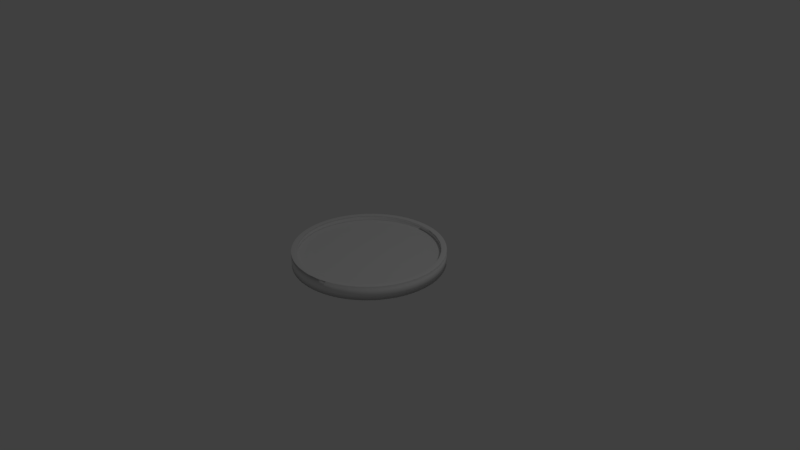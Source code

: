 # Source: WallClock.blend  (saved by Blender 2.79.0; exported with 4.5.12 LTS)
import bpy
from mathutils import Matrix  # noqa: F401  (used for matrix-valued properties, if any)

bpy.ops.wm.read_factory_settings(use_empty=True)
scene = bpy.context.scene
scene.name = 'Scene'

# ---- collections
col_collection_1 = bpy.data.collections.new('Collection 1'); scene.collection.children.link(col_collection_1)

# ---- world
world_world = bpy.data.worlds.new('World'); scene.world = world_world
world_world.color = (0.05088, 0.05088, 0.05088)
world_world.use_sun_shadow = False
world_world.sun_shadow_jitter_overblur = 0.0
world_world.cycles.sampling_method = 'MANUAL'

# ---- cameras
cam_camera = bpy.data.cameras.new('Camera')
cam_camera.clip_end = 100.0
cam_camera.lens = 35.0
cam_camera.sensor_width = 32.0
cam_camera.sensor_height = 18.0
cam_camera.ortho_scale = 7.314
cam_camera.dof.focus_distance = 0.0
cam_camera.dof.aperture_fstop = 128.0

# ---- lights
light_lamp = bpy.data.lights.new('Lamp', 'POINT')
light_lamp.transmission_factor = 0.0
light_lamp.cutoff_distance = 30.0
light_lamp.energy = 100.0
light_lamp.shadow_buffer_clip_start = 1.001
light_lamp.shadow_soft_size = 0.1
light_lamp.shadow_maximum_resolution = 0.006
light_lamp.use_absolute_resolution = True

# ---- meshes
me_x = bpy.data.meshes.new('Цилиндр')
me_x.from_pydata([(0.09755, 0.9904, 0.0), (0.2889, 0.9523, 0.0), (0.4691, 0.8777, 0.0), (0.6313, 0.7693, 0.0), (0.7693, 0.6313, 0.0), (0.8777, 0.4691, 0.0), (0.9523, 0.2889, 0.0), (0.9904, 0.09755, 0.0), (0.9904, -0.09755, 0.0), (0.9523, -0.2889, 0.0), (0.8777, -0.4691, 0.0), (0.7693, -0.6313, 0.0), (0.6313, -0.7693, 0.0), (0.4691, -0.8777, 0.0), (0.2889, -0.9523, 0.0), (0.09754, -0.9904, 0.0), (-0.09755, -0.9904, 0.0), (-0.2889, -0.9523, 0.0), (-0.4691, -0.8777, 0.0), (-0.6313, -0.7693, 0.0), (-0.7693, -0.6313, 0.0), (-0.8777, -0.4691, 0.0), (-0.9523, -0.2889, 0.0), (-0.9904, -0.09754, 0.0), (-0.9904, 0.09755, 0.0), (-0.9523, 0.2889, 0.0), (-0.8777, 0.4691, 0.0), (-0.7693, 0.6313, 0.0), (-0.6313, 0.7693, 0.0), (-0.4691, 0.8777, 0.0), (0.7422, 0.6091, 1.0), (-0.2889, 0.9523, 0.0), (-0.09754, 0.9904, 0.0), (1.187e-07, 2.85e-07, -1.0), (-0.8854, 0.2686, 0.6456), (0.4526, -0.8468, 1.0), (-0.9188, -0.2787, 1.0), (0.09412, 0.9556, 1.0), (-0.09411, 0.9556, 1.0), (0.9188, -0.2787, 1.0), (-0.4526, -0.8468, 1.0), (-0.7422, 0.6091, 1.0), (0.8468, 0.4526, 1.0), (0.2787, -0.9188, 1.0), (-0.9556, -0.09411, 1.0), (0.2787, 0.9188, 1.0), (0.8468, -0.4526, 1.0), (-0.6091, -0.7422, 1.0), (-0.6091, 0.7422, 1.0), (0.9188, 0.2787, 1.0), (0.09412, -0.9556, 1.0), (-0.9556, 0.09412, 1.0), (0.4526, 0.8468, 1.0), (0.7422, -0.6091, 1.0), (-0.7422, -0.6091, 1.0), (-0.4526, 0.8468, 1.0), (0.9556, 0.09412, 1.0), (-0.09412, -0.9556, 1.0), (-0.9188, 0.2787, 1.0), (0.6091, 0.7422, 1.0), (0.6091, -0.7422, 1.0), (-0.8468, -0.4526, 1.0), (-0.2787, 0.9188, 1.0), (0.9556, -0.09412, 1.0), (-0.2787, -0.9188, 1.0), (-0.8468, 0.4526, 1.0), (1.006e-07, 3.185e-07, 0.2912), (0.5869, -0.7152, 0.6456), (-0.816, 0.4361, 0.6456), (0.4361, -0.816, 0.6456), (0.09069, 0.9207, 0.6456), (-0.7152, 0.5869, 0.6456), (0.2686, -0.8854, 0.6456), (0.2686, 0.8854, 0.6456), (-0.5869, 0.7152, 0.6456), (0.09069, -0.9207, 0.6456), (0.4361, 0.816, 0.6456), (-0.4361, 0.816, 0.6456), (-0.09069, -0.9207, 0.6456), (0.5869, 0.7152, 0.6456), (-0.2686, 0.8854, 0.6456), (-0.2686, -0.8854, 0.6456), (0.7152, 0.5869, 0.6456), (-0.09068, 0.9207, 0.6456), (-0.4361, -0.816, 0.6456), (0.816, 0.4361, 0.6456), (-0.5869, -0.7152, 0.6456), (0.8854, 0.2686, 0.6456), (-0.7152, -0.5869, 0.6456), (0.9207, 0.09069, 0.6456), (-0.816, -0.4361, 0.6456), (0.9207, -0.09069, 0.6456), (-0.8854, -0.2686, 0.6456), (0.8854, -0.2686, 0.6456), (-0.9207, -0.09068, 0.6456), (0.816, -0.4361, 0.6456), (-0.9207, 0.09069, 0.6456), (0.7152, -0.5869, 0.6456), (0.09755, 0.9904, -1.0), (0.09755, 0.9904, 1.0), (1.881e-07, 0.9952, 0.0), (0.1942, 0.9761, 0.0), (0.2889, 0.9523, -1.0), (0.2889, 0.9523, 1.0), (0.3808, 0.9194, 0.0), (0.4691, 0.8777, -1.0), (0.4691, 0.8777, 1.0), (0.5529, 0.8275, 0.0), (0.6313, 0.7693, -1.0), (0.6313, 0.7693, 1.0), (0.7037, 0.7037, 0.0), (0.7693, 0.6313, -1.0), (0.7693, 0.6313, 1.0), (0.8275, 0.5529, 0.0), (0.8777, 0.4691, -1.0), (0.8777, 0.4691, 1.0), (0.9194, 0.3808, 0.0), (0.9523, 0.2889, -1.0), (0.9523, 0.2889, 1.0), (0.9761, 0.1942, 0.0), (0.9904, 0.09755, -1.0), (0.9904, 0.09755, 1.0), (0.9952, 7.637e-08, 0.0), (0.9904, -0.09755, -1.0), (0.9904, -0.09755, 1.0), (0.9761, -0.1942, 0.0), (0.9523, -0.2889, -1.0), (0.9523, -0.2889, 1.0), (0.9194, -0.3808, 0.0), (0.8777, -0.4691, -1.0), (0.8777, -0.4691, 1.0), (0.8275, -0.5529, 0.0), (0.7693, -0.6313, -1.0), (0.7693, -0.6313, 1.0), (0.7037, -0.7037, 0.0), (0.6313, -0.7693, -1.0), (0.6313, -0.7693, 1.0), (0.5529, -0.8275, 0.0), (0.4691, -0.8777, -1.0), (0.4691, -0.8777, 1.0), (0.3808, -0.9194, 0.0), (0.2889, -0.9523, -1.0), (0.2889, -0.9523, 1.0), (0.1942, -0.9761, 0.0), (0.09754, -0.9904, -1.0), (0.09754, -0.9904, 1.0), (-3.241e-07, -0.9952, 0.0), (-0.09755, -0.9904, -1.0), (-0.09755, -0.9904, 1.0), (-0.1942, -0.9761, 0.0), (-0.2889, -0.9523, -1.0), (-0.2889, -0.9523, 1.0), (-0.3808, -0.9194, 0.0), (-0.4691, -0.8777, -1.0), (-0.4691, -0.8777, 1.0), (-0.5529, -0.8275, 0.0), (-0.6313, -0.7693, -1.0), (-0.6313, -0.7693, 1.0), (-0.7037, -0.7037, 0.0), (-0.7693, -0.6313, -1.0), (-0.7693, -0.6313, 1.0), (-0.8275, -0.5529, 0.0), (-0.8777, -0.4691, -1.0), (-0.8777, -0.4691, 1.0), (-0.9194, -0.3808, 0.0), (-0.9523, -0.2889, -1.0), (-0.9523, -0.2889, 1.0), (-0.9761, -0.1942, 0.0), (-0.9904, -0.09754, -1.0), (-0.9904, -0.09754, 1.0), (-0.9952, 9.593e-07, 0.0), (-0.9904, 0.09755, -1.0), (-0.9904, 0.09755, 1.0), (-0.9761, 0.1942, 0.0), (-0.9523, 0.2889, -1.0), (-0.9523, 0.2889, 1.0), (-0.9194, 0.3808, 0.0), (-0.8777, 0.4691, -1.0), (-0.8777, 0.4691, 1.0), (-0.8275, 0.5529, 0.0), (-0.7693, 0.6313, -1.0), (-0.7693, 0.6313, 1.0), (-0.7037, 0.7037, 0.0), (-0.6313, 0.7693, -1.0), (-0.6313, 0.7693, 1.0), (-0.5529, 0.8275, 0.0), (-0.4691, 0.8777, -1.0), (-0.4691, 0.8777, 1.0), (-0.3808, 0.9194, 0.0), (-0.2889, 0.9523, -1.0), (-0.2889, 0.9523, 1.0), (-0.1942, 0.9761, 0.0), (-0.09754, 0.9904, -1.0), (-0.09754, 0.9904, 1.0), (0.09069, 0.9207, 1.0), (0.2686, 0.8854, 1.0), (0.4361, 0.816, 1.0), (0.5869, 0.7152, 1.0), (0.7152, 0.5869, 1.0), (0.816, 0.4361, 1.0), (0.8854, 0.2686, 1.0), (0.9207, 0.09069, 1.0), (0.9207, -0.09069, 1.0), (0.8854, -0.2686, 1.0), (0.816, -0.4361, 1.0), (0.7152, -0.5869, 1.0), (0.5869, -0.7152, 1.0), (0.4361, -0.816, 1.0), (0.2686, -0.8854, 1.0), (0.09069, -0.9207, 1.0), (-0.09069, -0.9207, 1.0), (-0.2686, -0.8854, 1.0), (-0.4361, -0.816, 1.0), (-0.5869, -0.7152, 1.0), (-0.7152, -0.5869, 1.0), (-0.816, -0.4361, 1.0), (-0.8854, -0.2686, 1.0), (-0.9207, -0.09068, 1.0), (-0.9207, 0.09069, 1.0), (-0.8854, 0.2686, 1.0), (-0.816, 0.4361, 1.0), (-0.7152, 0.5869, 1.0), (-0.5869, 0.7152, 1.0), (-0.4361, 0.816, 1.0), (-0.2686, 0.8854, 1.0), (-0.09068, 0.9207, 1.0), (0.679, 0.679, 1.0), (0.7984, 0.5335, 1.0), (0.5335, -0.7984, 1.0), (0.3675, -0.8871, 1.0), (-0.8871, -0.3675, 1.0), (-0.9418, -0.1873, 1.0), (1.863e-07, 0.9602, 1.0), (0.1873, 0.9418, 1.0), (-0.1873, 0.9418, 1.0), (0.9418, -0.1873, 1.0), (0.8871, -0.3675, 1.0), (-0.3675, -0.8871, 1.0), (-0.5335, -0.7984, 1.0), (-0.7984, 0.5335, 1.0), (-0.679, 0.679, 1.0), (0.8871, 0.3675, 1.0), (0.1873, -0.9418, 1.0), (-0.9602, 9.388e-07, 1.0), (0.3675, 0.8871, 1.0), (0.7984, -0.5335, 1.0), (-0.679, -0.679, 1.0), (-0.5335, 0.7984, 1.0), (0.9418, 0.1873, 1.0), (-3.111e-07, -0.9602, 1.0), (-0.9418, 0.1873, 1.0), (0.5335, 0.7984, 1.0), (0.679, -0.679, 1.0), (-0.7984, -0.5335, 1.0), (-0.3675, 0.8871, 1.0), (0.9602, 8.382e-08, 1.0), (-0.1873, -0.9418, 1.0), (-0.8871, 0.3675, 1.0), (0.09069, 0.9207, 0.2912), (0.2686, 0.8854, 0.2912), (0.4361, 0.816, 0.2912), (0.5869, 0.7152, 0.2912), (0.7152, 0.5869, 0.2912), (0.816, 0.4361, 0.2912), (0.8854, 0.2686, 0.2912), (0.9207, 0.09069, 0.2912), (0.9207, -0.09069, 0.2912), (0.8854, -0.2686, 0.2912), (0.816, -0.4361, 0.2912), (0.7152, -0.5869, 0.2912), (0.5869, -0.7152, 0.2912), (0.4361, -0.816, 0.2912), (0.2686, -0.8854, 0.2912), (0.09069, -0.9207, 0.2912), (-0.09069, -0.9207, 0.2912), (-0.2686, -0.8854, 0.2912), (-0.4361, -0.816, 0.2912), (-0.5869, -0.7152, 0.2912), (-0.7152, -0.5869, 0.2912), (-0.816, -0.4361, 0.2912), (-0.8854, -0.2686, 0.2912), (-0.9207, -0.09068, 0.2912), (-0.9207, 0.09069, 0.2912), (-0.8854, 0.2686, 0.2912), (-0.816, 0.4361, 0.2912), (-0.7152, 0.5869, 0.2912), (-0.5869, 0.7152, 0.2912), (-0.4361, 0.816, 0.2912), (-0.2686, 0.8854, 0.2912), (-0.09068, 0.9207, 0.2912), (-0.9074, 0.1805, 0.6456), (-0.8548, 0.3541, 0.6456), (0.6542, -0.6542, 0.6456), (0.514, -0.7693, 0.6456), (-0.7693, 0.514, 0.6456), (0.3541, -0.8548, 0.6456), (1.844e-07, 0.9252, 0.6456), (0.1805, 0.9074, 0.6456), (-0.6542, 0.6542, 0.6456), (0.1805, -0.9074, 0.6456), (0.3541, 0.8548, 0.6456), (-0.514, 0.7693, 0.6456), (-2.943e-07, -0.9252, 0.6456), (0.514, 0.7693, 0.6456), (-0.3541, 0.8548, 0.6456), (-0.1805, -0.9074, 0.6456), (0.6542, 0.6542, 0.6456), (-0.1805, 0.9074, 0.6456), (-0.3541, -0.8548, 0.6456), (0.7693, 0.514, 0.6456), (-0.514, -0.7693, 0.6456), (0.8548, 0.3541, 0.6456), (-0.6542, -0.6542, 0.6456), (0.9074, 0.1805, 0.6456), (-0.7693, -0.514, 0.6456), (0.9252, 8.941e-08, 0.6456), (-0.8548, -0.3541, 0.6456), (0.9074, -0.1805, 0.6456), (-0.9074, -0.1805, 0.6456), (0.8548, -0.3541, 0.6456), (-0.9252, 9.146e-07, 0.6456), (0.7693, -0.514, 0.6456), (1.881e-07, 0.9952, -1.0), (1.881e-07, 0.9952, 1.0), (0.1942, 0.9761, -1.0), (0.1942, 0.9761, 1.0), (0.3808, 0.9194, -1.0), (0.3808, 0.9194, 1.0), (0.5529, 0.8275, -1.0), (0.5529, 0.8275, 1.0), (0.7037, 0.7037, -1.0), (0.7037, 0.7037, 1.0), (0.8275, 0.5529, -1.0), (0.8275, 0.5529, 1.0), (0.9194, 0.3808, -1.0), (0.9194, 0.3808, 1.0), (0.9761, 0.1942, -1.0), (0.9761, 0.1942, 1.0), (0.9952, 7.525e-08, -1.0), (0.9952, 7.525e-08, 1.0), (0.9761, -0.1942, -1.0), (0.9761, -0.1942, 1.0), (0.9194, -0.3808, -1.0), (0.9194, -0.3808, 1.0), (0.8275, -0.5529, -1.0), (0.8275, -0.5529, 1.0), (0.7037, -0.7037, -1.0), (0.7037, -0.7037, 1.0), (0.5529, -0.8275, -1.0), (0.5529, -0.8275, 1.0), (0.3808, -0.9194, -1.0), (0.3808, -0.9194, 1.0), (0.1942, -0.9761, -1.0), (0.1942, -0.9761, 1.0), (-3.245e-07, -0.9952, -1.0), (-3.245e-07, -0.9952, 1.0), (-0.1942, -0.9761, -1.0), (-0.1942, -0.9761, 1.0), (-0.3808, -0.9194, -1.0), (-0.3808, -0.9194, 1.0), (-0.5529, -0.8275, -1.0), (-0.5529, -0.8275, 1.0), (-0.7037, -0.7037, -1.0), (-0.7037, -0.7037, 1.0), (-0.8275, -0.5529, -1.0), (-0.8275, -0.5529, 1.0), (-0.9194, -0.3808, -1.0), (-0.9194, -0.3808, 1.0), (-0.9761, -0.1942, -1.0), (-0.9761, -0.1942, 1.0), (-0.9952, 9.608e-07, -1.0), (-0.9952, 9.608e-07, 1.0), (-0.9761, 0.1942, -1.0), (-0.9761, 0.1942, 1.0), (-0.9194, 0.3808, -1.0), (-0.9194, 0.3808, 1.0), (-0.8275, 0.5529, -1.0), (-0.8275, 0.5529, 1.0), (-0.7037, 0.7037, -1.0), (-0.7037, 0.7037, 1.0), (-0.5529, 0.8275, -1.0), (-0.5529, 0.8275, 1.0), (-0.3808, 0.9194, -1.0), (-0.3808, 0.9194, 1.0), (-0.1942, 0.9761, -1.0), (-0.1942, 0.9761, 1.0), (0.1805, 0.9074, 1.0), (1.832e-07, 0.9252, 1.0), (0.3541, 0.8548, 1.0), (0.514, 0.7693, 1.0), (0.6542, 0.6542, 1.0), (0.7693, 0.514, 1.0), (0.8548, 0.3541, 1.0), (0.9074, 0.1805, 1.0), (0.9252, 9.002e-08, 1.0), (0.9074, -0.1805, 1.0), (0.8548, -0.3541, 1.0), (0.7693, -0.514, 1.0), (0.6542, -0.6542, 1.0), (0.514, -0.7693, 1.0), (0.3541, -0.8548, 1.0), (0.1805, -0.9074, 1.0), (-2.936e-07, -0.9252, 1.0), (-0.1805, -0.9074, 1.0), (-0.3541, -0.8548, 1.0), (-0.514, -0.7693, 1.0), (-0.6542, -0.6542, 1.0), (-0.7693, -0.514, 1.0), (-0.8548, -0.3541, 1.0), (-0.9074, -0.1805, 1.0), (-0.9252, 9.137e-07, 1.0), (-0.9074, 0.1805, 1.0), (-0.8548, 0.3541, 1.0), (-0.7693, 0.514, 1.0), (-0.6542, 0.6542, 1.0), (-0.514, 0.7693, 1.0), (-0.3541, 0.8548, 1.0), (-0.1805, 0.9074, 1.0), (0.1805, 0.9074, 0.2912), (1.832e-07, 0.9252, 0.2912), (0.3541, 0.8548, 0.2912), (0.514, 0.7693, 0.2912), (0.6542, 0.6542, 0.2912), (0.7693, 0.514, 0.2912), (0.8548, 0.3541, 0.2912), (0.9074, 0.1805, 0.2912), (0.9252, 9.002e-08, 0.2912), (0.9074, -0.1805, 0.2912), (0.8548, -0.3541, 0.2912), (0.7693, -0.514, 0.2912), (0.6542, -0.6542, 0.2912), (0.514, -0.7693, 0.2912), (0.3541, -0.8548, 0.2912), (0.1805, -0.9074, 0.2912), (-2.936e-07, -0.9252, 0.2912), (-0.1805, -0.9074, 0.2912), (-0.3541, -0.8548, 0.2912), (-0.514, -0.7693, 0.2912), (-0.6542, -0.6542, 0.2912), (-0.7693, -0.514, 0.2912), (-0.8548, -0.3541, 0.2912), (-0.9074, -0.1805, 0.2912), (-0.9252, 9.137e-07, 0.2912), (-0.9074, 0.1805, 0.2912), (-0.8548, 0.3541, 0.2912), (-0.7693, 0.514, 0.2912), (-0.6542, 0.6542, 0.2912), (-0.514, 0.7693, 0.2912), (-0.3541, 0.8548, 0.2912), (-0.1805, 0.9074, 0.2912)], [], [(0, 98, 322, 100), (0, 100, 323, 99), (0, 99, 325, 101), (0, 101, 324, 98), (1, 102, 324, 101), (1, 101, 325, 103), (1, 103, 327, 104), (1, 104, 326, 102), (2, 105, 326, 104), (2, 104, 327, 106), (2, 106, 329, 107), (2, 107, 328, 105), (3, 108, 328, 107), (3, 107, 329, 109), (3, 109, 331, 110), (3, 110, 330, 108), (4, 111, 330, 110), (4, 110, 331, 112), (4, 112, 333, 113), (4, 113, 332, 111), (5, 114, 332, 113), (5, 113, 333, 115), (5, 115, 335, 116), (5, 116, 334, 114), (6, 117, 334, 116), (6, 116, 335, 118), (6, 118, 337, 119), (6, 119, 336, 117), (7, 120, 336, 119), (7, 119, 337, 121), (7, 121, 339, 122), (7, 122, 338, 120), (8, 123, 338, 122), (8, 122, 339, 124), (8, 124, 341, 125), (8, 125, 340, 123), (9, 126, 340, 125), (9, 125, 341, 127), (9, 127, 343, 128), (9, 128, 342, 126), (10, 129, 342, 128), (10, 128, 343, 130), (10, 130, 345, 131), (10, 131, 344, 129), (11, 132, 344, 131), (11, 131, 345, 133), (11, 133, 347, 134), (11, 134, 346, 132), (12, 135, 346, 134), (12, 134, 347, 136), (12, 136, 349, 137), (12, 137, 348, 135), (13, 138, 348, 137), (13, 137, 349, 139), (13, 139, 351, 140), (13, 140, 350, 138), (14, 141, 350, 140), (14, 140, 351, 142), (14, 142, 353, 143), (14, 143, 352, 141), (15, 144, 352, 143), (15, 143, 353, 145), (15, 145, 355, 146), (15, 146, 354, 144), (16, 147, 354, 146), (16, 146, 355, 148), (16, 148, 357, 149), (16, 149, 356, 147), (17, 150, 356, 149), (17, 149, 357, 151), (17, 151, 359, 152), (17, 152, 358, 150), (18, 153, 358, 152), (18, 152, 359, 154), (18, 154, 361, 155), (18, 155, 360, 153), (19, 156, 360, 155), (19, 155, 361, 157), (19, 157, 363, 158), (19, 158, 362, 156), (20, 159, 362, 158), (20, 158, 363, 160), (20, 160, 365, 161), (20, 161, 364, 159), (21, 162, 364, 161), (21, 161, 365, 163), (21, 163, 367, 164), (21, 164, 366, 162), (22, 165, 366, 164), (22, 164, 367, 166), (22, 166, 369, 167), (22, 167, 368, 165), (23, 168, 368, 167), (23, 167, 369, 169), (23, 169, 371, 170), (23, 170, 370, 168), (24, 171, 370, 170), (24, 170, 371, 172), (24, 172, 373, 173), (24, 173, 372, 171), (25, 174, 372, 173), (25, 173, 373, 175), (25, 175, 375, 176), (25, 176, 374, 174), (26, 177, 374, 176), (26, 176, 375, 178), (26, 178, 377, 179), (26, 179, 376, 177), (27, 180, 376, 179), (27, 179, 377, 181), (27, 181, 379, 182), (27, 182, 378, 180), (28, 183, 378, 182), (28, 182, 379, 184), (28, 184, 381, 185), (28, 185, 380, 183), (29, 186, 380, 185), (29, 185, 381, 187), (29, 187, 383, 188), (29, 188, 382, 186), (30, 227, 333, 112), (30, 112, 331, 226), (30, 226, 390, 198), (30, 198, 391, 227), (31, 189, 382, 188), (31, 188, 383, 190), (31, 190, 385, 191), (31, 191, 384, 189), (32, 192, 384, 191), (32, 191, 385, 193), (32, 193, 323, 100), (32, 100, 322, 192), (33, 192, 322, 98), (33, 98, 324, 102), (33, 102, 326, 105), (33, 105, 328, 108), (33, 108, 330, 111), (33, 111, 332, 114), (33, 114, 334, 117), (33, 117, 336, 120), (33, 120, 338, 123), (33, 123, 340, 126), (33, 126, 342, 129), (33, 129, 344, 132), (33, 132, 346, 135), (33, 135, 348, 138), (33, 138, 350, 141), (33, 141, 352, 144), (33, 144, 354, 147), (33, 147, 356, 150), (33, 150, 358, 153), (33, 153, 360, 156), (33, 156, 362, 159), (33, 159, 364, 162), (33, 162, 366, 165), (33, 165, 368, 168), (33, 168, 370, 171), (33, 171, 372, 174), (33, 174, 374, 177), (33, 177, 376, 180), (33, 180, 378, 183), (33, 183, 380, 186), (33, 186, 382, 189), (33, 189, 384, 192), (34, 291, 412, 219), (34, 219, 411, 290), (34, 290, 443, 283), (34, 283, 444, 291), (35, 229, 351, 139), (35, 139, 349, 228), (35, 228, 399, 207), (35, 207, 400, 229), (36, 231, 369, 166), (36, 166, 367, 230), (36, 230, 408, 216), (36, 216, 409, 231), (37, 233, 325, 99), (37, 99, 323, 232), (37, 232, 387, 194), (37, 194, 386, 233), (38, 232, 323, 193), (38, 193, 385, 234), (38, 234, 417, 225), (38, 225, 387, 232), (39, 236, 343, 127), (39, 127, 341, 235), (39, 235, 395, 203), (39, 203, 396, 236), (40, 238, 361, 154), (40, 154, 359, 237), (40, 237, 404, 212), (40, 212, 405, 238), (41, 240, 379, 181), (41, 181, 377, 239), (41, 239, 413, 221), (41, 221, 414, 240), (42, 241, 335, 115), (42, 115, 333, 227), (42, 227, 391, 199), (42, 199, 392, 241), (43, 242, 353, 142), (43, 142, 351, 229), (43, 229, 400, 208), (43, 208, 401, 242), (44, 243, 371, 169), (44, 169, 369, 231), (44, 231, 409, 217), (44, 217, 410, 243), (45, 244, 327, 103), (45, 103, 325, 233), (45, 233, 386, 195), (45, 195, 388, 244), (46, 245, 345, 130), (46, 130, 343, 236), (46, 236, 396, 204), (46, 204, 397, 245), (47, 246, 363, 157), (47, 157, 361, 238), (47, 238, 405, 213), (47, 213, 406, 246), (48, 247, 381, 184), (48, 184, 379, 240), (48, 240, 414, 222), (48, 222, 415, 247), (49, 248, 337, 118), (49, 118, 335, 241), (49, 241, 392, 200), (49, 200, 393, 248), (50, 249, 355, 145), (50, 145, 353, 242), (50, 242, 401, 209), (50, 209, 402, 249), (51, 250, 373, 172), (51, 172, 371, 243), (51, 243, 410, 218), (51, 218, 411, 250), (52, 251, 329, 106), (52, 106, 327, 244), (52, 244, 388, 196), (52, 196, 389, 251), (53, 252, 347, 133), (53, 133, 345, 245), (53, 245, 397, 205), (53, 205, 398, 252), (54, 253, 365, 160), (54, 160, 363, 246), (54, 246, 406, 214), (54, 214, 407, 253), (55, 254, 383, 187), (55, 187, 381, 247), (55, 247, 415, 223), (55, 223, 416, 254), (56, 255, 339, 121), (56, 121, 337, 248), (56, 248, 393, 201), (56, 201, 394, 255), (57, 256, 357, 148), (57, 148, 355, 249), (57, 249, 402, 210), (57, 210, 403, 256), (58, 257, 375, 175), (58, 175, 373, 250), (58, 250, 411, 219), (58, 219, 412, 257), (59, 226, 331, 109), (59, 109, 329, 251), (59, 251, 389, 197), (59, 197, 390, 226), (60, 228, 349, 136), (60, 136, 347, 252), (60, 252, 398, 206), (60, 206, 399, 228), (61, 230, 367, 163), (61, 163, 365, 253), (61, 253, 407, 215), (61, 215, 408, 230), (62, 234, 385, 190), (62, 190, 383, 254), (62, 254, 416, 224), (62, 224, 417, 234), (63, 235, 341, 124), (63, 124, 339, 255), (63, 255, 394, 202), (63, 202, 395, 235), (64, 237, 359, 151), (64, 151, 357, 256), (64, 256, 403, 211), (64, 211, 404, 237), (65, 239, 377, 178), (65, 178, 375, 257), (65, 257, 412, 220), (65, 220, 413, 239), (66, 259, 418, 258), (66, 258, 419, 289), (66, 289, 449, 288), (66, 288, 448, 287), (66, 287, 447, 286), (66, 286, 446, 285), (66, 285, 445, 284), (66, 284, 444, 283), (66, 283, 443, 282), (66, 282, 442, 281), (66, 281, 441, 280), (66, 280, 440, 279), (66, 279, 439, 278), (66, 278, 438, 277), (66, 277, 437, 276), (66, 276, 436, 275), (66, 275, 435, 274), (66, 274, 434, 273), (66, 273, 433, 272), (66, 272, 432, 271), (66, 271, 431, 270), (66, 270, 430, 269), (66, 269, 429, 268), (66, 268, 428, 267), (66, 267, 427, 266), (66, 266, 426, 265), (66, 265, 425, 264), (66, 264, 424, 263), (66, 263, 423, 262), (66, 262, 422, 261), (66, 261, 421, 260), (66, 260, 420, 259), (67, 293, 399, 206), (67, 206, 398, 292), (67, 292, 430, 270), (67, 270, 431, 293), (68, 294, 413, 220), (68, 220, 412, 291), (68, 291, 444, 284), (68, 284, 445, 294), (69, 295, 400, 207), (69, 207, 399, 293), (69, 293, 431, 271), (69, 271, 432, 295), (70, 297, 386, 194), (70, 194, 387, 296), (70, 296, 419, 258), (70, 258, 418, 297), (71, 298, 414, 221), (71, 221, 413, 294), (71, 294, 445, 285), (71, 285, 446, 298), (72, 299, 401, 208), (72, 208, 400, 295), (72, 295, 432, 272), (72, 272, 433, 299), (73, 300, 388, 195), (73, 195, 386, 297), (73, 297, 418, 259), (73, 259, 420, 300), (74, 301, 415, 222), (74, 222, 414, 298), (74, 298, 446, 286), (74, 286, 447, 301), (75, 302, 402, 209), (75, 209, 401, 299), (75, 299, 433, 273), (75, 273, 434, 302), (76, 303, 389, 196), (76, 196, 388, 300), (76, 300, 420, 260), (76, 260, 421, 303), (77, 304, 416, 223), (77, 223, 415, 301), (77, 301, 447, 287), (77, 287, 448, 304), (78, 305, 403, 210), (78, 210, 402, 302), (78, 302, 434, 274), (78, 274, 435, 305), (79, 306, 390, 197), (79, 197, 389, 303), (79, 303, 421, 261), (79, 261, 422, 306), (80, 307, 417, 224), (80, 224, 416, 304), (80, 304, 448, 288), (80, 288, 449, 307), (81, 308, 404, 211), (81, 211, 403, 305), (81, 305, 435, 275), (81, 275, 436, 308), (82, 309, 391, 198), (82, 198, 390, 306), (82, 306, 422, 262), (82, 262, 423, 309), (83, 296, 387, 225), (83, 225, 417, 307), (83, 307, 449, 289), (83, 289, 419, 296), (84, 310, 405, 212), (84, 212, 404, 308), (84, 308, 436, 276), (84, 276, 437, 310), (85, 311, 392, 199), (85, 199, 391, 309), (85, 309, 423, 263), (85, 263, 424, 311), (86, 312, 406, 213), (86, 213, 405, 310), (86, 310, 437, 277), (86, 277, 438, 312), (87, 313, 393, 200), (87, 200, 392, 311), (87, 311, 424, 264), (87, 264, 425, 313), (88, 314, 407, 214), (88, 214, 406, 312), (88, 312, 438, 278), (88, 278, 439, 314), (89, 315, 394, 201), (89, 201, 393, 313), (89, 313, 425, 265), (89, 265, 426, 315), (90, 316, 408, 215), (90, 215, 407, 314), (90, 314, 439, 279), (90, 279, 440, 316), (91, 317, 395, 202), (91, 202, 394, 315), (91, 315, 426, 266), (91, 266, 427, 317), (92, 318, 409, 216), (92, 216, 408, 316), (92, 316, 440, 280), (92, 280, 441, 318), (93, 319, 396, 203), (93, 203, 395, 317), (93, 317, 427, 267), (93, 267, 428, 319), (94, 320, 410, 217), (94, 217, 409, 318), (94, 318, 441, 281), (94, 281, 442, 320), (95, 321, 397, 204), (95, 204, 396, 319), (95, 319, 428, 268), (95, 268, 429, 321), (96, 290, 411, 218), (96, 218, 410, 320), (96, 320, 442, 282), (96, 282, 443, 290), (97, 292, 398, 205), (97, 205, 397, 321), (97, 321, 429, 269), (97, 269, 430, 292)])
me_x.polygons.foreach_set('use_smooth', [True] * 448)
_uv = me_x.uv_layers.new(name='UVКарта')
_uv.uv.foreach_set('vector', [0.0, 0.0, 0.0, 0.0, 0.0, 0.0, 0.0, 0.0, 0.0, 0.0, 0.0, 0.0, 0.0, 0.0, 0.0, 0.0, 0.0, 0.0, 0.0, 0.0, 0.0, 0.0, 0.0, 0.0, 0.0, 0.0, 0.0, 0.0, 0.0, 0.0, 0.0, 0.0, 0.0, 0.0, 0.0, 0.0, 0.0, 0.0, 0.0, 0.0, 0.0, 0.0, 0.0, 0.0, 0.0, 0.0, 0.0, 0.0, 0.0, 0.0, 0.0, 0.0, 0.0, 0.0, 0.0, 0.0, 0.0, 0.0, 0.0, 0.0, 0.0, 0.0, 0.0, 0.0, 0.0, 0.0, 0.0, 0.0, 0.0, 0.0, 0.0, 0.0, 0.0, 0.0, 0.0, 0.0, 0.0, 0.0, 0.0, 0.0, 0.0, 0.0, 0.0, 0.0, 0.0, 0.0, 0.0, 0.0, 0.0, 0.0, 0.0, 0.0, 0.0, 0.0, 0.0, 0.0, 0.0, 0.0, 0.0, 0.0, 0.0, 0.0, 0.0, 0.0, 0.0, 0.0, 0.0, 0.0, 0.0, 0.0, 0.0, 0.0, 0.0, 0.0, 0.0, 0.0, 0.0, 0.0, 0.0, 0.0, 0.0, 0.0, 0.0, 0.0, 0.0, 0.0, 0.0, 0.0, 0.0, 0.0, 0.0, 0.0, 0.0, 0.0, 0.0, 0.0, 0.0, 0.0, 0.0, 0.0, 0.0, 0.0, 0.0, 0.0, 0.0, 0.0, 0.0, 0.0, 0.0, 0.0, 0.0, 0.0, 0.0, 0.0, 0.0, 0.0, 0.0, 0.0, 0.0, 0.0, 0.0, 0.0, 0.0, 0.0, 0.0, 0.0, 0.0, 0.0, 0.0, 0.0, 0.0, 0.0, 0.0, 0.0, 0.0, 0.0, 0.0, 0.0, 0.0, 0.0, 0.0, 0.0, 0.0, 0.0, 0.0, 0.0, 0.0, 0.0, 0.0, 0.0, 0.0, 0.0, 0.0, 0.0, 0.0, 0.0, 0.0, 0.0, 0.0, 0.0, 0.0, 0.0, 0.0, 0.0, 0.0, 0.0, 0.0, 0.0, 0.0, 0.0, 0.0, 0.0, 0.0, 0.0, 0.0, 0.0, 0.0, 0.0, 0.0, 0.0, 0.0, 0.0, 0.0, 0.0, 0.0, 0.0, 0.0, 0.0, 0.0, 0.0, 0.0, 0.0, 0.0, 0.0, 0.0, 0.0, 0.0, 0.0, 0.0, 0.0, 0.0, 0.0, 0.0, 0.0, 0.0, 0.0, 0.0, 0.0, 0.0, 0.0, 0.0, 0.0, 0.0, 0.0, 0.0, 0.0, 0.0, 0.0, 0.0, 0.0, 0.0, 0.0, 0.0, 0.0, 0.0, 0.0, 0.0, 0.0, 0.0, 0.0, 0.0, 0.0, 0.0, 0.0, 0.0, 0.0, 0.0, 0.0, 0.0, 0.0, 0.0, 0.0, 0.0, 0.0, 0.0, 0.0, 0.0, 0.0, 0.0, 0.0, 0.0, 0.0, 0.0, 0.0, 0.0, 0.0, 0.0, 0.0, 0.0, 0.0, 0.0, 0.0, 0.0, 0.0, 0.0, 0.0, 0.0, 0.0, 0.0, 0.0, 0.0, 0.0, 0.0, 0.0, 0.0, 0.0, 0.0, 0.0, 0.0, 0.0, 0.0, 0.0, 0.0, 0.0, 0.0, 0.0, 0.0, 0.0, 0.0, 0.0, 0.0, 0.0, 0.0, 0.0, 0.0, 0.0, 0.0, 0.0, 0.0, 0.0, 0.0, 0.0, 0.0, 0.0, 0.0, 0.0, 0.0, 0.0, 0.0, 0.0, 0.0, 0.0, 0.0, 0.0, 0.0, 0.0, 0.0, 0.0, 0.0, 0.0, 0.0, 0.0, 0.0, 0.0, 0.0, 0.0, 0.0, 0.0, 0.0, 0.0, 0.0, 0.0, 0.0, 0.0, 0.0, 0.0, 0.0, 0.0, 0.0, 0.0, 0.0, 0.0, 0.0, 0.0, 0.0, 0.0, 0.0, 0.0, 0.0, 0.0, 0.0, 0.0, 0.0, 0.0, 0.0, 0.0, 0.0, 0.0, 0.0, 0.0, 0.0, 0.0, 0.0, 0.0, 0.0, 0.0, 0.0, 0.0, 0.0, 0.0, 0.0, 0.0, 0.0, 0.0, 0.0, 0.0, 0.0, 0.0, 0.0, 0.0, 0.0, 0.0, 0.0, 0.0, 0.0, 0.0, 0.0, 0.0, 0.0, 0.0, 0.0, 0.0, 0.0, 0.0, 0.0, 0.0, 0.0, 0.0, 0.0, 0.0, 0.0, 0.0, 0.0, 0.0, 0.0, 0.0, 0.0, 0.0, 0.0, 0.0, 0.0, 0.0, 0.0, 0.0, 0.0, 0.0, 0.0, 0.0, 0.0, 0.0, 0.0, 0.0, 0.0, 0.0, 0.0, 0.0, 0.0, 0.0, 0.0, 0.0, 0.0, 0.0, 0.0, 0.0, 0.0, 0.0, 0.0, 0.0, 0.0, 0.0, 0.0, 0.0, 0.0, 0.0, 0.0, 0.0, 0.0, 0.0, 0.0, 0.0, 0.0, 0.0, 0.0, 0.0, 0.0, 0.0, 0.0, 0.0, 0.0, 0.0, 0.0, 0.0, 0.0, 0.0, 0.0, 0.0, 0.0, 0.0, 0.0, 0.0, 0.0, 0.0, 0.0, 0.0, 0.0, 0.0, 0.0, 0.0, 0.0, 0.0, 0.0, 0.0, 0.0, 0.0, 0.0, 0.0, 0.0, 0.0, 0.0, 0.0, 0.0, 0.0, 0.0, 0.0, 0.0, 0.0, 0.0, 0.0, 0.0, 0.0, 0.0, 0.0, 0.0, 0.0, 0.0, 0.0, 0.0, 0.0, 0.0, 0.0, 0.0, 0.0, 0.0, 0.0, 0.0, 0.0, 0.0, 0.0, 0.0, 0.0, 0.0, 0.0, 0.0, 0.0, 0.0, 0.0, 0.0, 0.0, 0.0, 0.0, 0.0, 0.0, 0.0, 0.0, 0.0, 0.0, 0.0, 0.0, 0.0, 0.0, 0.0, 0.0, 0.0, 0.0, 0.0, 0.0, 0.0, 0.0, 0.0, 0.0, 0.0, 0.0, 0.0, 0.0, 0.0, 0.0, 0.0, 0.0, 0.0, 0.0, 0.0, 0.0, 0.0, 0.0, 0.0, 0.0, 0.0, 0.0, 0.0, 0.0, 0.0, 0.0, 0.0, 0.0, 0.0, 0.0, 0.0, 0.0, 0.0, 0.0, 0.0, 0.0, 0.0, 0.0, 0.0, 0.0, 0.0, 0.0, 0.0, 0.0, 0.0, 0.0, 0.0, 0.0, 0.0, 0.0, 0.0, 0.0, 0.0, 0.0, 0.0, 0.0, 0.0, 0.0, 0.0, 0.0, 0.0, 0.0, 0.0, 0.0, 0.0, 0.0, 0.0, 0.0, 0.0, 0.0, 0.0, 0.0, 0.0, 0.0, 0.0, 0.0, 0.0, 0.0, 0.0, 0.0, 0.0, 0.0, 0.0, 0.0, 0.0, 0.0, 0.0, 0.0, 0.0, 0.0, 0.0, 0.0, 0.0, 0.0, 0.0, 0.0, 0.0, 0.0, 0.0, 0.0, 0.0, 0.0, 0.0, 0.0, 0.0, 0.0, 0.0, 0.0, 0.0, 0.0, 0.0, 0.0, 0.0, 0.0, 0.0, 0.0, 0.0, 0.0, 0.0, 0.0, 0.0, 0.0, 0.0, 0.0, 0.0, 0.0, 0.0, 0.0, 0.0, 0.0, 0.0, 0.0, 0.0, 0.0, 0.0, 0.0, 0.0, 0.0, 0.0, 0.0, 0.0, 0.0, 0.0, 0.0, 0.0, 0.0, 0.0, 0.0, 0.0, 0.0, 0.0, 0.0, 0.0, 0.0, 0.0, 0.0, 0.0, 0.0, 0.0, 0.0, 0.0, 0.0, 0.0, 0.0, 0.0, 0.0, 0.0, 0.0, 0.0, 0.0, 0.0, 0.0, 0.0, 0.0, 0.0, 0.0, 0.0, 0.0, 0.0, 0.0, 0.0, 0.0, 0.0, 0.0, 0.0, 0.0, 0.0, 0.0, 0.0, 0.0, 0.0, 0.0, 0.0, 0.0, 0.0, 0.0, 0.0, 0.0, 0.0, 0.0, 0.0, 0.0, 0.0, 0.0, 0.0, 0.0, 0.0, 0.0, 0.0, 0.0, 0.0, 0.0, 0.0, 0.0, 0.0, 0.0, 0.0, 0.0, 0.0, 0.0, 0.0, 0.0, 0.0, 0.0, 0.0, 0.0, 0.0, 0.0, 0.0, 0.0, 0.0, 0.0, 0.0, 0.0, 0.0, 0.0, 0.0, 0.0, 0.0, 0.0, 0.0, 0.0, 0.0, 0.0, 0.0, 0.0, 0.0, 0.0, 0.0, 0.0, 0.0, 0.0, 0.0, 0.0, 0.0, 0.0, 0.0, 0.0, 0.0, 0.0, 0.0, 0.0, 0.0, 0.0, 0.0, 0.0, 0.0, 0.0, 0.0, 0.0, 0.0, 0.0, 0.0, 0.0, 0.0, 0.0, 0.0, 0.0, 0.0, 0.0, 0.0, 0.0, 0.0, 0.0, 0.0, 0.0, 0.0, 0.0, 0.0, 0.0, 0.0, 0.0, 0.0, 0.0, 0.0, 0.0, 0.0, 0.0, 0.0, 0.0, 0.0, 0.0, 0.0, 0.0, 0.0, 0.0, 0.0, 0.0, 0.0, 0.0, 0.0, 0.0, 0.0, 0.0, 0.0, 0.0, 0.0, 0.0, 0.0, 0.0, 0.0, 0.0, 0.0, 0.0, 0.0, 0.0, 0.0, 0.0, 0.0, 0.0, 0.0, 0.0, 0.0, 0.0, 0.0, 0.0, 0.0, 0.0, 0.0, 0.0, 0.0, 0.0, 0.0, 0.0, 0.0, 0.0, 0.0, 0.0, 0.0, 0.0, 0.0, 0.0, 0.0, 0.0, 0.0, 0.0, 0.0, 0.0, 0.0, 0.0, 0.0, 0.0, 0.0, 0.0, 0.0, 0.0, 0.0, 0.0, 0.0, 0.0, 0.0, 0.0, 0.0, 0.0, 0.0, 0.0, 0.0, 0.0, 0.0, 0.0, 0.0, 0.0, 0.0, 0.0, 0.0, 0.0, 0.0, 0.0, 0.0, 0.0, 0.0, 0.0, 0.0, 0.0, 0.0, 0.0, 0.0, 0.0, 0.0, 0.0, 0.0, 0.0, 0.0, 0.0, 0.0, 0.0, 0.0, 0.0, 0.0, 0.0, 0.0, 0.0, 0.0, 0.0, 0.0, 0.0, 0.0, 0.0, 0.0, 0.0, 0.0, 0.0, 0.0, 0.0, 0.0, 0.0, 0.0, 0.0, 0.0, 0.0, 0.0, 0.0, 0.0, 0.0, 0.0, 0.0, 0.0, 0.0, 0.0, 0.0, 0.0, 0.0, 0.0, 0.0, 0.0, 0.0, 0.0, 0.0, 0.0, 0.0, 0.0, 0.0, 0.0, 0.0, 0.0, 0.0, 0.0, 0.0, 0.0, 0.0, 0.0, 0.0, 0.0, 0.0, 0.0, 0.0, 0.0, 0.0, 0.0, 0.0, 0.0, 0.0, 0.0, 0.0, 0.0, 0.0, 0.0, 0.0, 0.0, 0.0, 0.0, 0.0, 0.0, 0.0, 0.0, 0.0, 0.0, 0.0, 0.0, 0.0, 0.0, 0.0, 0.0, 0.0, 0.0, 0.0, 0.0, 0.0, 0.0, 0.0, 0.0, 0.0, 0.0, 0.0, 0.0, 0.0, 0.0, 0.0, 0.0, 0.0, 0.0, 0.0, 0.0, 0.0, 0.0, 0.0, 0.0, 0.0, 0.0, 0.0, 0.0, 0.0, 0.0, 0.0, 0.0, 0.0, 0.0, 0.0, 0.0, 0.0, 0.0, 0.0, 0.0, 0.0, 0.0, 0.0, 0.0, 0.0, 0.0, 0.0, 0.0, 0.0, 0.0, 0.0, 0.0, 0.0, 0.0, 0.0, 0.0, 0.0, 0.0, 0.0, 0.0, 0.0, 0.0, 0.0, 0.0, 0.0, 0.0, 0.0, 0.0, 0.0, 0.0, 0.0, 0.0, 0.0, 0.0, 0.0, 0.0, 0.0, 0.0, 0.0, 0.0, 0.0, 0.0, 0.0, 0.0, 0.0, 0.0, 0.0, 0.0, 0.0, 0.0, 0.0, 0.0, 0.0, 0.0, 0.0, 0.0, 0.0, 0.0, 0.0, 0.0, 0.0, 0.0, 0.0, 0.0, 0.0, 0.0, 0.0, 0.0, 0.0, 0.0, 0.0, 0.0, 0.0, 0.0, 0.0, 0.0, 0.0, 0.0, 0.0, 0.0, 0.0, 0.0, 0.0, 0.0, 0.0, 0.0, 0.0, 0.0, 0.0, 0.0, 0.0, 0.0, 0.0, 0.0, 0.0, 0.0, 0.0, 0.0, 0.0, 0.0, 0.0, 0.0, 0.0, 0.0, 0.0, 0.0, 0.0, 0.0, 0.0, 0.0, 0.0, 0.0, 0.0, 0.0, 0.0, 0.0, 0.0, 0.0, 0.0, 0.0, 0.0, 0.0, 0.0, 0.0, 0.0, 0.0, 0.0, 0.0, 0.0, 0.0, 0.0, 0.0, 0.0, 0.0, 0.0, 0.0, 0.0, 0.0, 0.0, 0.0, 0.0, 0.0, 0.0, 0.0, 0.0, 0.0, 0.0, 0.0, 0.0, 0.0, 0.0, 0.0, 0.0, 0.0, 0.0, 0.0, 0.0, 0.0, 0.0, 0.0, 0.0, 0.0, 0.0, 0.0, 0.0, 0.0, 0.0, 0.0, 0.0, 0.0, 0.0, 0.0, 0.0, 0.0, 0.0, 0.0, 0.0, 0.0, 0.0, 0.0, 0.0, 0.0, 0.0, 0.0, 0.0, 0.0, 0.0, 0.0, 0.0, 0.0, 0.0, 0.0, 0.0, 0.0, 0.0, 0.0, 0.0, 0.0, 0.0, 0.0, 0.0, 0.0, 0.0, 0.0, 0.0, 0.0, 0.0, 0.0, 0.0, 0.0, 0.0, 0.0, 0.0, 0.0, 0.0, 0.0, 0.0, 0.0, 0.0, 0.0, 0.0, 0.0, 0.0, 0.0, 0.0, 0.0, 0.0, 0.0, 0.0, 0.0, 0.0, 0.0, 0.0, 0.0, 0.0, 0.0, 0.0, 0.0, 0.0, 0.0, 0.0, 0.0, 0.0, 0.0, 0.0, 0.0, 0.0, 0.0, 0.0, 0.0, 0.0, 0.0, 0.0, 0.0, 0.0, 0.0, 0.0, 0.0, 0.0, 0.0, 0.0, 0.0, 0.0, 0.0, 0.0, 0.0, 0.0, 0.0, 0.0, 0.0, 0.0, 0.0, 0.0, 0.0, 0.0, 0.0, 0.0, 0.0, 0.0, 0.0, 0.0, 0.0, 0.0, 0.0, 0.0, 0.0, 0.0, 0.0, 0.0, 0.0, 0.0, 0.0, 0.0, 0.0, 0.0, 0.0, 0.0, 0.0, 0.0, 0.0, 0.0, 0.0, 0.0, 0.0, 0.0, 0.0, 0.0, 0.0, 0.0, 0.0, 0.0, 0.0, 0.0, 0.0, 0.0, 0.0, 0.0, 0.0, 0.0, 0.0, 0.0, 0.0, 0.0, 0.0, 0.0, 0.0, 0.0, 0.0, 0.0, 0.0, 0.0, 0.0, 0.0, 0.0, 0.0, 0.0, 0.0, 0.0, 0.0, 0.0, 0.0, 0.0, 0.0, 0.0, 0.0, 0.0, 0.0, 0.0, 0.0, 0.0, 0.0, 0.0, 0.0, 0.0, 0.0, 0.0, 0.0, 0.0, 0.0, 0.0, 0.0, 0.0, 0.0, 0.0, 0.0, 0.0, 0.0, 0.0, 0.0, 0.0, 0.0, 0.0, 0.0, 0.0, 0.0, 0.0, 0.0, 0.0, 0.0, 0.0, 0.0, 0.0, 0.0, 0.0, 0.0, 0.0, 0.0, 0.0, 0.0, 0.0, 0.0, 0.0, 0.0, 0.0, 0.0, 0.0, 0.0, 0.0, 0.0, 0.0, 0.0, 0.0, 0.0, 0.0, 0.0, 0.0, 0.0, 0.0, 0.0, 0.0, 0.0, 0.0, 0.0, 0.0, 0.0, 0.0, 0.0, 0.0, 0.0, 0.0, 0.0, 0.0, 0.0, 0.0, 0.0, 0.0, 0.0, 0.0, 0.0, 0.0, 0.0, 0.0, 0.0, 0.0, 0.0, 0.0, 0.0, 0.0, 0.0, 0.0, 0.0, 0.0, 0.0, 0.0, 0.0, 0.0, 0.0, 0.0, 0.0, 0.0, 0.0, 0.0, 0.0, 0.0, 0.0, 0.0, 0.0, 0.0, 0.0, 0.0, 0.0, 0.0, 0.0, 0.0, 0.0, 0.0, 0.0, 0.0, 0.0, 0.0, 0.0, 0.0, 0.0, 0.0, 0.0, 0.0, 0.0, 0.0, 0.0, 0.0, 0.0, 0.0, 0.0, 0.0, 0.0, 0.0, 0.0, 0.0, 0.0, 0.0, 0.0, 0.0, 0.0, 0.0, 0.0, 0.0, 0.0, 0.0, 0.0, 0.0, 0.0, 0.0, 0.0, 0.0, 0.0, 0.0, 0.0, 0.0, 0.0, 0.0, 0.0, 0.0, 0.0, 0.0, 0.0, 0.0, 0.0, 0.0, 0.0, 0.0, 0.0, 0.0, 0.0, 0.0, 0.0, 0.0, 0.0, 0.0, 0.0, 0.0, 0.0, 0.0, 0.0, 0.0, 0.0, 0.0, 0.0, 0.0, 0.0, 0.0, 0.0, 0.0, 0.0, 0.0, 0.0, 0.0, 0.0, 0.0, 0.0, 0.0, 0.0, 0.0, 0.0, 0.0, 0.0, 0.0, 0.0, 0.0, 0.0, 0.0, 0.0, 0.0, 0.0, 0.0, 0.0, 0.0, 0.0, 0.0, 0.0, 0.0, 0.0, 0.0, 0.0, 0.0, 0.0, 0.0, 0.0, 0.0, 0.0, 0.0, 0.0, 0.0, 0.0, 0.0, 0.0, 0.0, 0.0, 0.0, 0.0, 0.0, 0.0, 0.0, 0.0, 0.0, 0.0, 0.0, 0.0, 0.0, 0.0, 0.0, 0.0, 0.0, 0.0, 0.0, 0.0, 0.0, 0.0, 0.0, 0.0, 0.0, 0.0, 0.0, 0.0, 0.0, 0.0, 0.0, 0.0, 0.0, 0.0, 0.0, 0.0, 0.0, 0.0, 0.0, 0.0, 0.0, 0.0, 0.0, 0.0, 0.0, 0.0, 0.0, 0.0, 0.0, 0.0, 0.0, 0.0, 0.0, 0.0, 0.0, 0.0, 0.0, 0.0, 0.0, 0.0, 0.0, 0.0, 0.0, 0.0, 0.0, 0.0, 0.0, 0.0, 0.0, 0.0, 0.0, 0.0, 0.0, 0.0, 0.0, 0.0, 0.0, 0.0, 0.0, 0.0, 0.0, 0.0, 0.0, 0.0, 0.0, 0.0, 0.0, 0.0, 0.0, 0.0, 0.0, 0.0, 0.0, 0.0, 0.0, 0.0, 0.0, 0.0, 0.0, 0.0, 0.0, 0.0, 0.0, 0.0, 0.0, 0.0, 0.0, 0.0, 0.0, 0.0, 0.0, 0.0, 0.0, 0.0, 0.0, 0.0, 0.0, 0.0, 0.0, 0.0, 0.0, 0.0, 0.0, 0.0, 0.0, 0.0, 0.0, 0.0, 0.0, 0.0, 0.0, 0.0, 0.0, 0.0, 0.0, 0.0, 0.0, 0.0, 0.0, 0.0, 0.0, 0.0, 0.0, 0.0, 0.0, 0.0, 0.0, 0.0, 0.0, 0.0, 0.0, 0.0, 0.0, 0.0, 0.0, 0.0, 0.0, 0.0, 0.0, 0.0, 0.0, 0.0, 0.0, 0.0, 0.0, 0.0, 0.0, 0.0, 0.0, 0.0, 0.0, 0.0, 0.0, 0.0, 0.0, 0.0, 0.0, 0.0, 0.0, 0.0, 0.0, 0.0, 0.0, 0.0, 0.0, 0.0, 0.0, 0.0, 0.0, 0.0, 0.0, 0.0, 0.0, 0.0, 0.0, 0.0, 0.0, 0.0, 0.0, 0.0, 0.0, 0.0, 0.0, 0.0, 0.0, 0.0, 0.0, 0.0, 0.0, 0.0, 0.0, 0.0, 0.0, 0.0, 0.0, 0.0, 0.0, 0.0, 0.0, 0.0, 0.0, 0.0, 0.0, 0.0, 0.0, 0.0, 0.0, 0.0, 0.0, 0.0, 0.0, 0.0, 0.0, 0.0, 0.0, 0.0, 0.0, 0.0, 0.0, 0.0, 0.0, 0.0, 0.0, 0.0, 0.0, 0.0, 0.0, 0.0, 0.0, 0.0, 0.0, 0.0, 0.0, 0.0, 0.0, 0.0, 0.0, 0.0, 0.0, 0.0, 0.0, 0.0, 0.0, 0.0, 0.0, 0.0, 0.0, 0.0, 0.0, 0.0, 0.0, 0.0, 0.0, 0.0, 0.0, 0.0, 0.0, 0.0, 0.0, 0.0, 0.0, 0.0, 0.0, 0.0, 0.0, 0.0, 0.0, 0.0, 0.0, 0.0, 0.0, 0.0, 0.0, 0.0, 0.0, 0.0, 0.0, 0.0, 0.0, 0.0, 0.0, 0.0, 0.0, 0.0, 0.0, 0.0, 0.0, 0.0, 0.0, 0.0, 0.0, 0.0, 0.0, 0.0, 0.0, 0.0, 0.0, 0.0, 0.0, 0.0, 0.0, 0.0, 0.0, 0.0, 0.0, 0.0, 0.0, 0.0, 0.0, 0.0, 0.0, 0.0, 0.0, 0.0, 0.0, 0.0, 0.0, 0.0, 0.0, 0.0, 0.0, 0.0, 0.0, 0.0, 0.0, 0.0, 0.0, 0.0, 0.0, 0.0, 0.0, 0.0, 0.0, 0.0, 0.0, 0.0, 0.0, 0.0, 0.0, 0.0, 0.0, 0.0, 0.0, 0.0, 0.0, 0.0, 0.0, 0.0, 0.0, 0.0, 0.0, 0.0, 0.0, 0.0, 0.0, 0.0, 0.0, 0.0, 0.0, 0.0, 0.0, 0.0, 0.0, 0.0, 0.0, 0.0, 0.0, 0.0, 0.0, 0.0, 0.0, 0.0, 0.0, 0.0, 0.0, 0.0, 0.0, 0.0, 0.0, 0.0, 0.0, 0.0, 0.0, 0.0, 0.0, 0.0, 0.0, 0.0, 0.0, 0.0, 0.0, 0.0, 0.0, 0.0, 0.0, 0.0, 0.0, 0.0, 0.0, 0.0, 0.0, 0.0, 0.0, 0.0, 0.0, 0.0, 0.0, 0.0, 0.0, 0.0, 0.0, 0.0, 0.0, 0.0, 0.0, 0.0, 0.0, 0.0, 0.0, 0.0, 0.0, 0.0, 0.0, 0.0, 0.0, 0.0, 0.0, 0.0, 0.0, 0.0, 0.0, 0.0, 0.0, 0.0, 0.0, 0.0, 0.0, 0.0, 0.0, 0.0, 0.0, 0.0, 0.0, 0.0, 0.0, 0.0, 0.0, 0.0, 0.0, 0.0, 0.0, 0.0, 0.0, 0.0, 0.0, 0.0, 0.0, 0.0, 0.0, 0.0, 0.0, 0.0, 0.0, 0.0, 0.0, 0.0, 0.0, 0.0, 0.0, 0.0, 0.0, 0.0, 0.0, 0.0, 0.0, 0.0, 0.0, 0.0, 0.0, 0.0, 0.0, 0.0, 0.0, 0.0, 0.0, 0.0, 0.0, 0.0, 0.0, 0.0, 0.0, 0.0, 0.0, 0.0, 0.0, 0.0, 0.0, 0.0, 0.0, 0.0, 0.0, 0.0, 0.0, 0.0, 0.0, 0.0, 0.0, 0.0, 0.0, 0.0, 0.0, 0.0, 0.0, 0.0, 0.0, 0.0, 0.0, 0.0, 0.0, 0.0, 0.0, 0.0, 0.0, 0.0, 0.0, 0.0, 0.0, 0.0, 0.0, 0.0, 0.0, 0.0, 0.0, 0.0, 0.0, 0.0, 0.0, 0.0, 0.0, 0.0, 0.0, 0.0, 0.0, 0.0, 0.0, 0.0, 0.0, 0.0, 0.0, 0.0, 0.0, 0.0, 0.0, 0.0, 0.0, 0.0, 0.0, 0.0, 0.0, 0.0, 0.0, 0.0, 0.0, 0.0, 0.0, 0.0, 0.0, 0.0, 0.0, 0.0, 0.0, 0.0, 0.0, 0.0, 0.0, 0.0, 0.0, 0.0, 0.0, 0.0, 0.0, 0.0, 0.0, 0.0, 0.0, 0.0, 0.0, 0.0, 0.0, 0.0, 0.0, 0.0, 0.0, 0.0, 0.0, 0.0, 0.0, 0.0, 0.0, 0.0, 0.0, 0.0, 0.0, 0.0, 0.0, 0.0, 0.0, 0.0, 0.0, 0.0, 0.0, 0.0, 0.5, 0.5, 0.3313, 0.9712, 0.286, 0.9524, 0.2426, 0.9293, 0.5, 0.5, 0.2426, 0.9293, 0.2018, 0.902, 0.1638, 0.8708, 0.5, 0.5, 0.1638, 0.8708, 0.1291, 0.8361, 0.09796, 0.7981, 0.5, 0.5, 0.09796, 0.7981, 0.07067, 0.7573, 0.04753, 0.7139, 0.5, 0.5, 0.04753, 0.7139, 0.02873, 0.6686, 0.01449, 0.6216, 0.5, 0.5, 0.01449, 0.6216, 0.004903, 0.5734, 9.998e-05, 0.5245, 0.5, 0.5, 9.998e-05, 0.5245, 0.0001, 0.4754, 0.004926, 0.4265, 0.5, 0.5, 0.004926, 0.4265, 0.01451, 0.3783, 0.02878, 0.3313, 0.5, 0.5, 0.02878, 0.3313, 0.04757, 0.286, 0.07074, 0.2426, 0.5, 0.5, 0.07074, 0.2426, 0.09803, 0.2018, 0.1292, 0.1638, 0.5, 0.5, 0.1292, 0.1638, 0.1639, 0.1291, 0.2019, 0.09796, 0.5, 0.5, 0.2019, 0.09796, 0.2427, 0.07067, 0.2861, 0.04753, 0.5, 0.5, 0.2861, 0.04753, 0.3314, 0.02873, 0.3784, 0.01449, 0.5, 0.5, 0.3784, 0.01449, 0.4266, 0.004903, 0.4755, 0.0001, 0.5, 0.5, 0.4755, 0.0001, 0.5246, 9.998e-05, 0.5735, 0.004926, 0.5, 0.5, 0.5735, 0.004926, 0.6217, 0.01451, 0.6687, 0.02878, 0.5, 0.5, 0.6687, 0.02878, 0.714, 0.04757, 0.7574, 0.07074, 0.5, 0.5, 0.7574, 0.07074, 0.7982, 0.09803, 0.8362, 0.1292, 0.5, 0.5, 0.8362, 0.1292, 0.8709, 0.1639, 0.902, 0.2019, 0.5, 0.5, 0.902, 0.2019, 0.9293, 0.2427, 0.9525, 0.2861, 0.5, 0.5, 0.9525, 0.2861, 0.9713, 0.3314, 0.9855, 0.3784, 0.5, 0.5, 0.9855, 0.3784, 0.9951, 0.4266, 0.9999, 0.4755, 0.5, 0.5, 0.9999, 0.4755, 0.9999, 0.5246, 0.9951, 0.5735, 0.5, 0.5, 0.9951, 0.5735, 0.9855, 0.6217, 0.9712, 0.6687, 0.5, 0.5, 0.9712, 0.6687, 0.9524, 0.714, 0.9293, 0.7574, 0.5, 0.5, 0.9293, 0.7574, 0.902, 0.7982, 0.8708, 0.8362, 0.5, 0.5, 0.8708, 0.8362, 0.8361, 0.8709, 0.7981, 0.902, 0.5, 0.5, 0.7981, 0.902, 0.7573, 0.9293, 0.7139, 0.9525, 0.5, 0.5, 0.7139, 0.9525, 0.6686, 0.9713, 0.6216, 0.9855, 0.5, 0.5, 0.6216, 0.9855, 0.5734, 0.9951, 0.5245, 0.9999, 0.5, 0.5, 0.5245, 0.9999, 0.4754, 0.9999, 0.4265, 0.9951, 0.5, 0.5, 0.4265, 0.9951, 0.3783, 0.9855, 0.3313, 0.9712, 0.0, 0.0, 0.0, 0.0, 0.0, 0.0, 0.0, 0.0, 0.0, 0.0, 0.0, 0.0, 0.0, 0.0, 0.0, 0.0, 0.0, 0.0, 0.0, 0.0, 0.0, 0.0, 0.0, 0.0, 0.0, 0.0, 0.0, 0.0, 0.0, 0.0, 0.0, 0.0, 0.0, 0.0, 0.0, 0.0, 0.0, 0.0, 0.0, 0.0, 0.0, 0.0, 0.0, 0.0, 0.0, 0.0, 0.0, 0.0, 0.0, 0.0, 0.0, 0.0, 0.0, 0.0, 0.0, 0.0, 0.0, 0.0, 0.0, 0.0, 0.0, 0.0, 0.0, 0.0, 0.0, 0.0, 0.0, 0.0, 0.0, 0.0, 0.0, 0.0, 0.0, 0.0, 0.0, 0.0, 0.0, 0.0, 0.0, 0.0, 0.0, 0.0, 0.0, 0.0, 0.0, 0.0, 0.0, 0.0, 0.0, 0.0, 0.0, 0.0, 0.0, 0.0, 0.0, 0.0, 0.0, 0.0, 0.0, 0.0, 0.0, 0.0, 0.0, 0.0, 0.0, 0.0, 0.0, 0.0, 0.0, 0.0, 0.0, 0.0, 0.0, 0.0, 0.0, 0.0, 0.0, 0.0, 0.0, 0.0, 0.0, 0.0, 0.0, 0.0, 0.0, 0.0, 0.0, 0.0, 0.0, 0.0, 0.0, 0.0, 0.0, 0.0, 0.0, 0.0, 0.0, 0.0, 0.0, 0.0, 0.0, 0.0, 0.0, 0.0, 0.0, 0.0, 0.0, 0.0, 0.0, 0.0, 0.0, 0.0, 0.0, 0.0, 0.0, 0.0, 0.0, 0.0, 0.0, 0.0, 0.0, 0.0, 0.0, 0.0, 0.0, 0.0, 0.0, 0.0, 0.0, 0.0, 0.0, 0.0, 0.0, 0.0, 0.0, 0.0, 0.0, 0.0, 0.0, 0.0, 0.0, 0.0, 0.0, 0.0, 0.0, 0.0, 0.0, 0.0, 0.0, 0.0, 0.0, 0.0, 0.0, 0.0, 0.0, 0.0, 0.0, 0.0, 0.0, 0.0, 0.0, 0.0, 0.0, 0.0, 0.0, 0.0, 0.0, 0.0, 0.0, 0.0, 0.0, 0.0, 0.0, 0.0, 0.0, 0.0, 0.0, 0.0, 0.0, 0.0, 0.0, 0.0, 0.0, 0.0, 0.0, 0.0, 0.0, 0.0, 0.0, 0.0, 0.0, 0.0, 0.0, 0.0, 0.0, 0.0, 0.0, 0.0, 0.0, 0.0, 0.0, 0.0, 0.0, 0.0, 0.0, 0.0, 0.0, 0.0, 0.0, 0.0, 0.0, 0.0, 0.0, 0.0, 0.0, 0.0, 0.0, 0.0, 0.0, 0.0, 0.0, 0.0, 0.0, 0.0, 0.0, 0.0, 0.0, 0.0, 0.0, 0.0, 0.0, 0.0, 0.0, 0.0, 0.0, 0.0, 0.0, 0.0, 0.0, 0.0, 0.0, 0.0, 0.0, 0.0, 0.0, 0.0, 0.0, 0.0, 0.0, 0.0, 0.0, 0.0, 0.0, 0.0, 0.0, 0.0, 0.0, 0.0, 0.0, 0.0, 0.0, 0.0, 0.0, 0.0, 0.0, 0.0, 0.0, 0.0, 0.0, 0.0, 0.0, 0.0, 0.0, 0.0, 0.0, 0.0, 0.0, 0.0, 0.0, 0.0, 0.0, 0.0, 0.0, 0.0, 0.0, 0.0, 0.0, 0.0, 0.0, 0.0, 0.0, 0.0, 0.0, 0.0, 0.0, 0.0, 0.0, 0.0, 0.0, 0.0, 0.0, 0.0, 0.0, 0.0, 0.0, 0.0, 0.0, 0.0, 0.0, 0.0, 0.0, 0.0, 0.0, 0.0, 0.0, 0.0, 0.0, 0.0, 0.0, 0.0, 0.0, 0.0, 0.0, 0.0, 0.0, 0.0, 0.0, 0.0, 0.0, 0.0, 0.0, 0.0, 0.0, 0.0, 0.0, 0.0, 0.0, 0.0, 0.0, 0.0, 0.0, 0.0, 0.0, 0.0, 0.0, 0.0, 0.0, 0.0, 0.0, 0.0, 0.0, 0.0, 0.0, 0.0, 0.0, 0.0, 0.0, 0.0, 0.0, 0.0, 0.0, 0.0, 0.0, 0.0, 0.0, 0.0, 0.0, 0.0, 0.0, 0.0, 0.0, 0.0, 0.0, 0.0, 0.0, 0.0, 0.0, 0.0, 0.0, 0.0, 0.0, 0.0, 0.0, 0.0, 0.0, 0.0, 0.0, 0.0, 0.0, 0.0, 0.0, 0.0, 0.0, 0.0, 0.0, 0.0, 0.0, 0.0, 0.0, 0.0, 0.0, 0.0, 0.0, 0.0, 0.0, 0.0, 0.0, 0.0, 0.0, 0.0, 0.0, 0.0, 0.0, 0.0, 0.0, 0.0, 0.0, 0.0, 0.0, 0.0, 0.0, 0.0, 0.0, 0.0, 0.0, 0.0, 0.0, 0.0, 0.0, 0.0, 0.0, 0.0, 0.0, 0.0, 0.0, 0.0, 0.0, 0.0, 0.0, 0.0, 0.0, 0.0, 0.0, 0.0, 0.0, 0.0, 0.0, 0.0, 0.0, 0.0, 0.0, 0.0, 0.0, 0.0, 0.0, 0.0, 0.0, 0.0, 0.0, 0.0, 0.0, 0.0, 0.0, 0.0, 0.0, 0.0, 0.0, 0.0, 0.0, 0.0, 0.0, 0.0, 0.0, 0.0, 0.0, 0.0, 0.0, 0.0, 0.0, 0.0, 0.0, 0.0, 0.0, 0.0, 0.0, 0.0, 0.0, 0.0, 0.0, 0.0, 0.0, 0.0, 0.0, 0.0, 0.0, 0.0, 0.0, 0.0, 0.0, 0.0, 0.0, 0.0, 0.0, 0.0, 0.0, 0.0, 0.0, 0.0, 0.0, 0.0, 0.0, 0.0, 0.0, 0.0, 0.0, 0.0, 0.0, 0.0, 0.0, 0.0, 0.0, 0.0, 0.0, 0.0, 0.0, 0.0, 0.0, 0.0, 0.0, 0.0, 0.0, 0.0, 0.0, 0.0, 0.0, 0.0, 0.0, 0.0, 0.0, 0.0, 0.0, 0.0, 0.0, 0.0, 0.0, 0.0, 0.0, 0.0, 0.0, 0.0, 0.0, 0.0, 0.0, 0.0, 0.0, 0.0, 0.0, 0.0, 0.0, 0.0, 0.0, 0.0, 0.0, 0.0, 0.0, 0.0, 0.0, 0.0, 0.0, 0.0, 0.0, 0.0, 0.0, 0.0, 0.0, 0.0, 0.0, 0.0, 0.0, 0.0, 0.0, 0.0, 0.0, 0.0, 0.0, 0.0, 0.0, 0.0, 0.0, 0.0, 0.0, 0.0, 0.0, 0.0, 0.0, 0.0, 0.0, 0.0, 0.0, 0.0, 0.0, 0.0, 0.0, 0.0, 0.0, 0.0, 0.0, 0.0, 0.0, 0.0, 0.0, 0.0, 0.0, 0.0, 0.0, 0.0, 0.0, 0.0, 0.0, 0.0, 0.0, 0.0, 0.0, 0.0, 0.0, 0.0, 0.0, 0.0, 0.0, 0.0, 0.0, 0.0, 0.0, 0.0, 0.0, 0.0, 0.0, 0.0, 0.0, 0.0, 0.0, 0.0, 0.0, 0.0, 0.0, 0.0, 0.0, 0.0, 0.0, 0.0, 0.0, 0.0, 0.0, 0.0, 0.0, 0.0, 0.0, 0.0, 0.0, 0.0, 0.0, 0.0, 0.0, 0.0, 0.0, 0.0, 0.0, 0.0, 0.0, 0.0, 0.0, 0.0, 0.0, 0.0, 0.0, 0.0, 0.0, 0.0, 0.0, 0.0, 0.0, 0.0, 0.0, 0.0, 0.0, 0.0, 0.0, 0.0, 0.0, 0.0, 0.0, 0.0, 0.0, 0.0, 0.0, 0.0, 0.0, 0.0, 0.0, 0.0, 0.0, 0.0, 0.0, 0.0, 0.0, 0.0, 0.0, 0.0, 0.0, 0.0, 0.0, 0.0, 0.0, 0.0, 0.0, 0.0, 0.0, 0.0, 0.0, 0.0, 0.0, 0.0, 0.0, 0.0, 0.0, 0.0, 0.0, 0.0, 0.0, 0.0, 0.0, 0.0, 0.0, 0.0, 0.0, 0.0, 0.0, 0.0, 0.0, 0.0, 0.0, 0.0, 0.0, 0.0, 0.0, 0.0, 0.0, 0.0, 0.0, 0.0, 0.0, 0.0, 0.0, 0.0, 0.0, 0.0, 0.0, 0.0, 0.0, 0.0, 0.0, 0.0, 0.0, 0.0, 0.0, 0.0, 0.0, 0.0, 0.0, 0.0, 0.0, 0.0, 0.0, 0.0, 0.0, 0.0, 0.0, 0.0, 0.0, 0.0, 0.0, 0.0, 0.0, 0.0, 0.0, 0.0, 0.0, 0.0, 0.0, 0.0, 0.0, 0.0, 0.0, 0.0, 0.0, 0.0, 0.0, 0.0, 0.0, 0.0, 0.0, 0.0, 0.0, 0.0, 0.0, 0.0, 0.0, 0.0, 0.0, 0.0, 0.0, 0.0, 0.0, 0.0, 0.0, 0.0, 0.0, 0.0, 0.0, 0.0, 0.0, 0.0, 0.0, 0.0, 0.0, 0.0, 0.0, 0.0, 0.0, 0.0, 0.0, 0.0, 0.0, 0.0, 0.0, 0.0, 0.0, 0.0, 0.0, 0.0, 0.0, 0.0, 0.0, 0.0, 0.0, 0.0, 0.0, 0.0, 0.0, 0.0, 0.0, 0.0, 0.0, 0.0, 0.0, 0.0, 0.0, 0.0, 0.0, 0.0, 0.0, 0.0, 0.0, 0.0, 0.0, 0.0, 0.0, 0.0, 0.0, 0.0, 0.0, 0.0, 0.0, 0.0, 0.0, 0.0, 0.0, 0.0, 0.0, 0.0, 0.0, 0.0, 0.0, 0.0, 0.0, 0.0, 0.0, 0.0, 0.0, 0.0, 0.0, 0.0, 0.0, 0.0, 0.0, 0.0, 0.0, 0.0, 0.0, 0.0, 0.0, 0.0, 0.0, 0.0, 0.0, 0.0, 0.0, 0.0, 0.0, 0.0, 0.0, 0.0, 0.0, 0.0, 0.0, 0.0, 0.0, 0.0, 0.0, 0.0, 0.0, 0.0, 0.0, 0.0, 0.0, 0.0, 0.0, 0.0, 0.0, 0.0, 0.0, 0.0, 0.0, 0.0, 0.0, 0.0, 0.0, 0.0, 0.0, 0.0, 0.0, 0.0, 0.0, 0.0, 0.0, 0.0, 0.0, 0.0, 0.0, 0.0, 0.0, 0.0])
me_x.use_remesh_preserve_volume = False
me_x.use_remesh_preserve_attributes = False
me_x.use_mirror_vertex_groups = False
me_x.update()

# ---- objects
ob_x = bpy.data.objects.new('Цилиндр', me_x)
ob_lamp = bpy.data.objects.new('Lamp', light_lamp)
ob_camera = bpy.data.objects.new('Camera', cam_camera)

# ---- transforms, parenting, visibility, modifiers, constraints
ob_x.location = (0.0, 0.0, 0.0)
ob_x.scale = (1.0, 1.0, 0.09221)
ob_x.lineart.crease_threshold = 0.0
ob_lamp.location = (4.076, 1.005, 5.904)
ob_lamp.rotation_euler = (0.6503, 0.05522, 1.866)
ob_lamp.lock_rotations_4d = False
ob_lamp.empty_display_type = 'ARROWS'
ob_lamp.color = (0.0, 0.0, 0.0, 0.0)
ob_lamp.lineart.crease_threshold = 0.0
ob_camera.location = (7.481, -6.508, 5.344)
ob_camera.rotation_euler = (1.109, 0.0, 0.8149)
ob_camera.lock_rotations_4d = False
ob_camera.empty_display_type = 'ARROWS'
ob_camera.color = (0.0, 0.0, 0.0, 0.0)
ob_camera.display_type = 'WIRE'
ob_camera.lineart.crease_threshold = 0.0

# ---- collection membership
col_collection_1.objects.link(ob_x)
col_collection_1.objects.link(ob_lamp)
col_collection_1.objects.link(ob_camera)

# ---- scene / render settings (as saved in the file)
scene.camera = ob_camera
scene.frame_start = 1; scene.frame_end = 250; scene.frame_set(1)
scene.render.engine = 'BLENDER_EEVEE_NEXT'
scene.render.resolution_percentage = 50
scene.render.dither_intensity = 0.0
scene.cycles.use_denoising = False
scene.cycles.samples = 128
scene.cycles.sampling_pattern = 'TABULATED_SOBOL'
scene.cycles.use_adaptive_sampling = False
scene.cycles.use_light_tree = False
scene.cycles.blur_glossy = 0.0
scene.cycles.sample_clamp_indirect = 0.0
scene.view_settings.view_transform = 'Standard'
bpy.context.view_layer.update()

